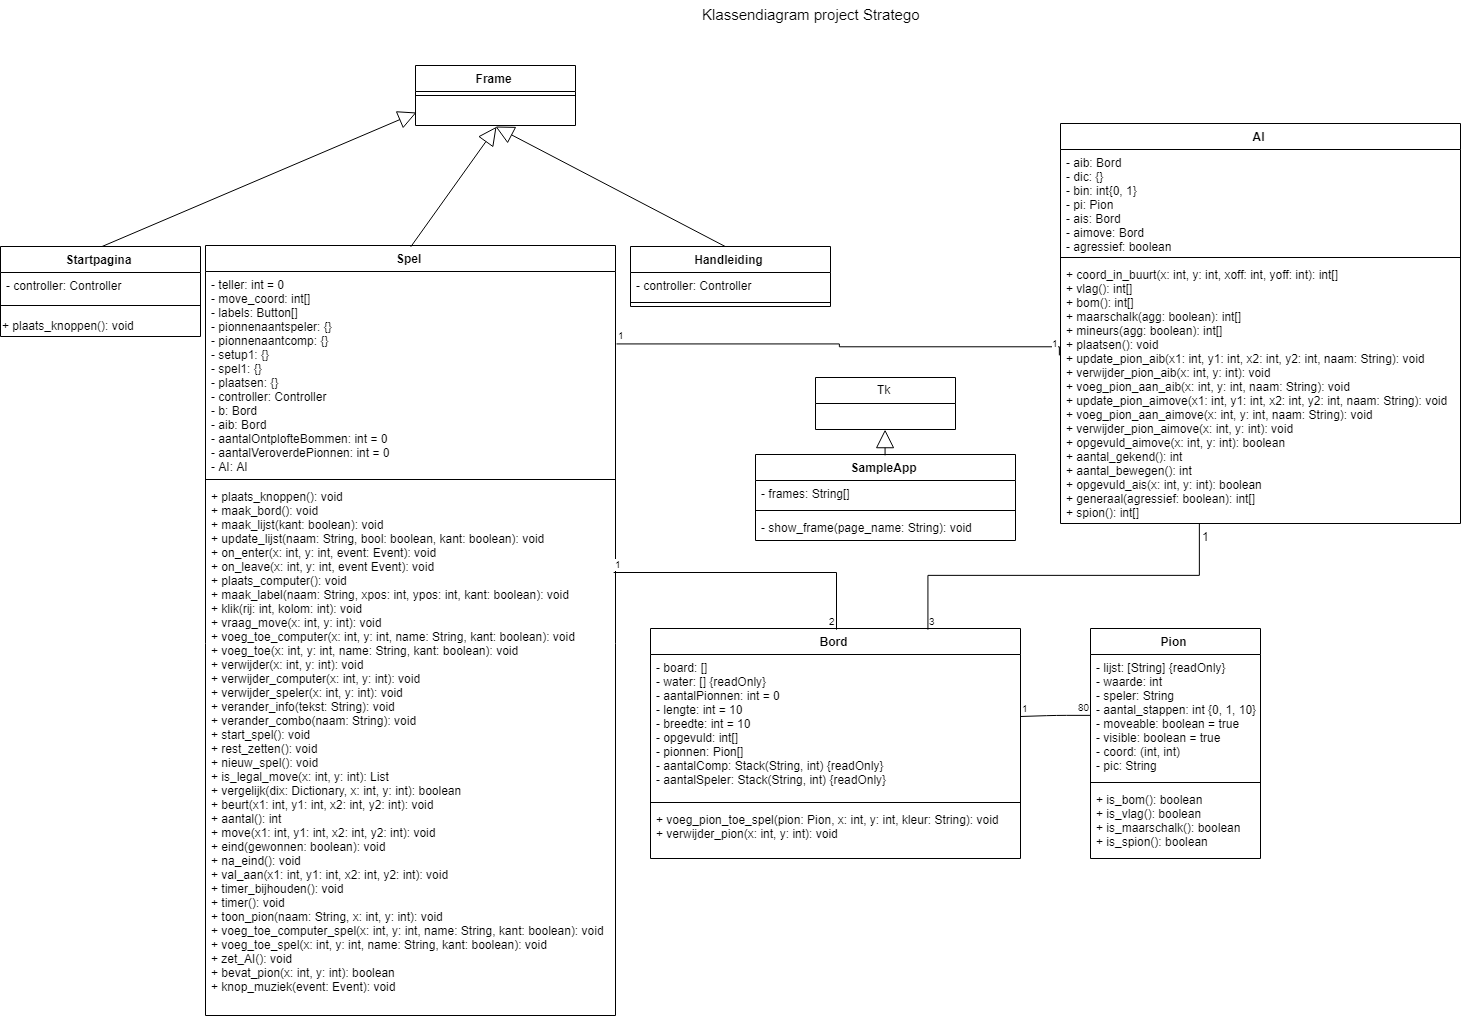

The diagram above was exported from draw.io. Its source (the exported page's mxGraphModel, read from the mxfile embedded in the PNG):
<mxGraphModel dx="2154" dy="1243" grid="1" gridSize="10" guides="1" tooltips="1" connect="1" arrows="1" fold="1" page="1" pageScale="1" pageWidth="1169" pageHeight="827" math="0" shadow="0">
  <root>
    <mxCell id="0" />
    <mxCell id="1" parent="0" />
    <mxCell id="n-pE1UI7yqC66GQJYxwS-35" value="Spel" style="swimlane;fontStyle=1;align=center;verticalAlign=top;childLayout=stackLayout;horizontal=1;startSize=26;horizontalStack=0;resizeParent=1;resizeParentMax=0;resizeLast=0;collapsible=1;marginBottom=0;" parent="1" vertex="1">
      <mxGeometry x="235" y="270" width="410" height="770" as="geometry" />
    </mxCell>
    <mxCell id="n-pE1UI7yqC66GQJYxwS-36" value="- teller: int = 0&#10;- move_coord: int[]&#10;- labels: Button[]&#10;- pionnenaantspeler: {}&#10;- pionnenaantcomp: {}&#10;- setup1: {}&#10;- spel1: {}&#10;- plaatsen: {}&#10;- controller: Controller&#10;- b: Bord&#10;- aib: Bord&#10;- aantalOntplofteBommen: int = 0&#10;- aantalVeroverdePionnen: int = 0&#10;- AI: AI" style="text;strokeColor=none;fillColor=none;align=left;verticalAlign=top;spacingLeft=4;spacingRight=4;overflow=hidden;rotatable=0;points=[[0,0.5],[1,0.5]];portConstraint=eastwest;" parent="n-pE1UI7yqC66GQJYxwS-35" vertex="1">
      <mxGeometry y="26" width="410" height="204" as="geometry" />
    </mxCell>
    <mxCell id="n-pE1UI7yqC66GQJYxwS-37" value="" style="line;strokeWidth=1;fillColor=none;align=left;verticalAlign=middle;spacingTop=-1;spacingLeft=3;spacingRight=3;rotatable=0;labelPosition=right;points=[];portConstraint=eastwest;" parent="n-pE1UI7yqC66GQJYxwS-35" vertex="1">
      <mxGeometry y="230" width="410" height="8" as="geometry" />
    </mxCell>
    <mxCell id="n-pE1UI7yqC66GQJYxwS-38" value="+ plaats_knoppen(): void&#10;+ maak_bord(): void&#10;+ maak_lijst(kant: boolean): void&#10;+ update_lijst(naam: String, bool: boolean, kant: boolean): void&#10;+ on_enter(x: int, y: int, event: Event): void&#10;+ on_leave(x: int, y: int, event Event): void &#10;+ plaats_computer(): void&#10;+ maak_label(naam: String, xpos: int, ypos: int, kant: boolean): void&#10;+ klik(rij: int, kolom: int): void&#10;+ vraag_move(x: int, y: int): void&#10;+ voeg_toe_computer(x: int, y: int, name: String, kant: boolean): void&#10;+ voeg_toe(x: int, y: int, name: String, kant: boolean): void&#10;+ verwijder(x: int, y: int): void&#10;+ verwijder_computer(x: int, y: int): void&#10;+ verwijder_speler(x: int, y: int): void&#10;+ verander_info(tekst: String): void&#10;+ verander_combo(naam: String): void&#10;+ start_spel(): void&#10;+ rest_zetten(): void&#10;+ nieuw_spel(): void&#10;+ is_legal_move(x: int, y: int): List&#10;+ vergelijk(dix: Dictionary, x: int, y: int): boolean&#10;+ beurt(x1: int, y1: int, x2: int, y2: int): void&#10;+ aantal(): int&#10;+ move(x1: int, y1: int, x2: int, y2: int): void&#10;+ eind(gewonnen: boolean): void&#10;+ na_eind(): void&#10;+ val_aan(x1: int, y1: int, x2: int, y2: int): void&#10;+ timer_bijhouden(): void&#10;+ timer(): void&#10;+ toon_pion(naam: String, x: int, y: int): void&#10;+ voeg_toe_computer_spel(x: int, y: int, name: String, kant: boolean): void&#10;+ voeg_toe_spel(x: int, y: int, name: String, kant: boolean): void&#10;+ zet_AI(): void&#10;+ bevat_pion(x: int, y: int): boolean&#10;+ knop_muziek(event: Event): void&#10;" style="text;strokeColor=none;fillColor=none;align=left;verticalAlign=top;spacingLeft=4;spacingRight=4;overflow=hidden;rotatable=0;points=[[0,0.5],[1,0.5]];portConstraint=eastwest;" parent="n-pE1UI7yqC66GQJYxwS-35" vertex="1">
      <mxGeometry y="238" width="410" height="532" as="geometry" />
    </mxCell>
    <mxCell id="VEOleNbDIHOApYlKrRVS-3" value="Frame" style="swimlane;fontStyle=1;align=center;verticalAlign=top;childLayout=stackLayout;horizontal=1;startSize=26;horizontalStack=0;resizeParent=1;resizeParentMax=0;resizeLast=0;collapsible=1;marginBottom=0;" parent="1" vertex="1">
      <mxGeometry x="445" y="90" width="160" height="60" as="geometry" />
    </mxCell>
    <mxCell id="VEOleNbDIHOApYlKrRVS-5" value="" style="line;strokeWidth=1;fillColor=none;align=left;verticalAlign=middle;spacingTop=-1;spacingLeft=3;spacingRight=3;rotatable=0;labelPosition=right;points=[];portConstraint=eastwest;" parent="VEOleNbDIHOApYlKrRVS-3" vertex="1">
      <mxGeometry y="26" width="160" height="8" as="geometry" />
    </mxCell>
    <mxCell id="VEOleNbDIHOApYlKrRVS-6" value="&#10;&#10;" style="text;strokeColor=none;fillColor=none;align=left;verticalAlign=top;spacingLeft=4;spacingRight=4;overflow=hidden;rotatable=0;points=[[0,0.5],[1,0.5]];portConstraint=eastwest;" parent="VEOleNbDIHOApYlKrRVS-3" vertex="1">
      <mxGeometry y="34" width="160" height="26" as="geometry" />
    </mxCell>
    <mxCell id="VEOleNbDIHOApYlKrRVS-8" value="Extends" style="endArrow=block;endSize=16;endFill=0;html=1;entryX=0;entryY=0.5;entryDx=0;entryDy=0;exitX=0.5;exitY=0;exitDx=0;exitDy=0;noLabel=1;fontColor=none;" parent="1" target="VEOleNbDIHOApYlKrRVS-6" edge="1">
      <mxGeometry width="160" relative="1" as="geometry">
        <mxPoint x="130.3529411764706" y="271.52941176470586" as="sourcePoint" />
        <mxPoint x="215" y="471" as="targetPoint" />
      </mxGeometry>
    </mxCell>
    <mxCell id="VEOleNbDIHOApYlKrRVS-9" value="Extends" style="endArrow=block;endSize=16;endFill=0;html=1;exitX=0.5;exitY=0;exitDx=0;exitDy=0;entryX=0.5;entryY=1;entryDx=0;entryDy=0;noLabel=1;fontColor=none;" parent="1" source="n-pE1UI7yqC66GQJYxwS-35" target="VEOleNbDIHOApYlKrRVS-3" edge="1">
      <mxGeometry width="160" relative="1" as="geometry">
        <mxPoint x="435" y="251" as="sourcePoint" />
        <mxPoint x="525" y="201" as="targetPoint" />
      </mxGeometry>
    </mxCell>
    <mxCell id="VEOleNbDIHOApYlKrRVS-10" value="Extends" style="endArrow=block;endSize=16;endFill=0;html=1;exitX=0.5;exitY=0;exitDx=0;exitDy=0;noLabel=1;fontColor=none;" parent="1" edge="1">
      <mxGeometry width="160" relative="1" as="geometry">
        <mxPoint x="755" y="271.16666666666674" as="sourcePoint" />
        <mxPoint x="525" y="151" as="targetPoint" />
      </mxGeometry>
    </mxCell>
    <mxCell id="VEOleNbDIHOApYlKrRVS-16" value="Tk" style="swimlane;fontStyle=0;childLayout=stackLayout;horizontal=1;startSize=26;fillColor=none;horizontalStack=0;resizeParent=1;resizeParentMax=0;resizeLast=0;collapsible=1;marginBottom=0;" parent="1" vertex="1">
      <mxGeometry x="845" y="402" width="140" height="52" as="geometry" />
    </mxCell>
    <mxCell id="VEOleNbDIHOApYlKrRVS-20" value="SampleApp" style="swimlane;fontStyle=1;align=center;verticalAlign=top;childLayout=stackLayout;horizontal=1;startSize=26;horizontalStack=0;resizeParent=1;resizeParentMax=0;resizeLast=0;collapsible=1;marginBottom=0;" parent="1" vertex="1">
      <mxGeometry x="785" y="479" width="260" height="86" as="geometry" />
    </mxCell>
    <mxCell id="VEOleNbDIHOApYlKrRVS-21" value="- frames: String[]" style="text;strokeColor=none;fillColor=none;align=left;verticalAlign=top;spacingLeft=4;spacingRight=4;overflow=hidden;rotatable=0;points=[[0,0.5],[1,0.5]];portConstraint=eastwest;" parent="VEOleNbDIHOApYlKrRVS-20" vertex="1">
      <mxGeometry y="26" width="260" height="26" as="geometry" />
    </mxCell>
    <mxCell id="VEOleNbDIHOApYlKrRVS-22" value="" style="line;strokeWidth=1;fillColor=none;align=left;verticalAlign=middle;spacingTop=-1;spacingLeft=3;spacingRight=3;rotatable=0;labelPosition=right;points=[];portConstraint=eastwest;" parent="VEOleNbDIHOApYlKrRVS-20" vertex="1">
      <mxGeometry y="52" width="260" height="8" as="geometry" />
    </mxCell>
    <mxCell id="VEOleNbDIHOApYlKrRVS-23" value="- show_frame(page_name: String): void" style="text;strokeColor=none;fillColor=none;align=left;verticalAlign=top;spacingLeft=4;spacingRight=4;overflow=hidden;rotatable=0;points=[[0,0.5],[1,0.5]];portConstraint=eastwest;" parent="VEOleNbDIHOApYlKrRVS-20" vertex="1">
      <mxGeometry y="60" width="260" height="26" as="geometry" />
    </mxCell>
    <mxCell id="VEOleNbDIHOApYlKrRVS-24" value="Extends" style="endArrow=block;endSize=16;endFill=0;html=1;exitX=0.5;exitY=0;exitDx=0;exitDy=0;entryX=0.5;entryY=1;entryDx=0;entryDy=0;noLabel=1;fontColor=none;" parent="1" source="VEOleNbDIHOApYlKrRVS-20" target="VEOleNbDIHOApYlKrRVS-16" edge="1">
      <mxGeometry width="160" relative="1" as="geometry">
        <mxPoint x="265" y="1021" as="sourcePoint" />
        <mxPoint x="755" y="631" as="targetPoint" />
      </mxGeometry>
    </mxCell>
    <mxCell id="VEOleNbDIHOApYlKrRVS-29" value="AI" style="swimlane;fontStyle=1;align=center;verticalAlign=top;childLayout=stackLayout;horizontal=1;startSize=26;horizontalStack=0;resizeParent=1;resizeParentMax=0;resizeLast=0;collapsible=1;marginBottom=0;fontColor=none;" parent="1" vertex="1">
      <mxGeometry x="1090" y="148" width="400" height="400" as="geometry" />
    </mxCell>
    <mxCell id="VEOleNbDIHOApYlKrRVS-30" value="- aib: Bord&#10;- dic: {}&#10;- bin: int{0, 1}&#10;- pi: Pion&#10;- ais: Bord&#10;- aimove: Bord&#10;- agressief: boolean" style="text;strokeColor=none;fillColor=none;align=left;verticalAlign=top;spacingLeft=4;spacingRight=4;overflow=hidden;rotatable=0;points=[[0,0.5],[1,0.5]];portConstraint=eastwest;" parent="VEOleNbDIHOApYlKrRVS-29" vertex="1">
      <mxGeometry y="26" width="400" height="104" as="geometry" />
    </mxCell>
    <mxCell id="VEOleNbDIHOApYlKrRVS-31" value="" style="line;strokeWidth=1;fillColor=none;align=left;verticalAlign=middle;spacingTop=-1;spacingLeft=3;spacingRight=3;rotatable=0;labelPosition=right;points=[];portConstraint=eastwest;" parent="VEOleNbDIHOApYlKrRVS-29" vertex="1">
      <mxGeometry y="130" width="400" height="8" as="geometry" />
    </mxCell>
    <mxCell id="VEOleNbDIHOApYlKrRVS-32" value="+ coord_in_buurt(x: int, y: int, xoff: int, yoff: int): int[]&#10;+ vlag(): int[]&#10;+ bom(): int[]&#10;+ maarschalk(agg: boolean): int[]&#10;+ mineurs(agg: boolean): int[]&#10;+ plaatsen(): void&#10;+ update_pion_aib(x1: int, y1: int, x2: int, y2: int, naam: String): void&#10;+ verwijder_pion_aib(x: int, y: int): void&#10;+ voeg_pion_aan_aib(x: int, y: int, naam: String): void&#10;+ update_pion_aimove(x1: int, y1: int, x2: int, y2: int, naam: String): void&#10;+ voeg_pion_aan_aimove(x: int, y: int, naam: String): void&#10;+ verwijder_pion_aimove(x: int, y: int): void&#10;+ opgevuld_aimove(x: int, y: int): boolean&#10;+ aantal_gekend(): int&#10;+ aantal_bewegen(): int&#10;+ opgevuld_ais(x: int, y: int): boolean&#10;+ generaal(agressief: boolean): int[]&#10;+ spion(): int[]&#10;&#10;" style="text;strokeColor=none;fillColor=none;align=left;verticalAlign=top;spacingLeft=4;spacingRight=4;overflow=hidden;rotatable=0;points=[[0,0.5],[1,0.5]];portConstraint=eastwest;" parent="VEOleNbDIHOApYlKrRVS-29" vertex="1">
      <mxGeometry y="138" width="400" height="262" as="geometry" />
    </mxCell>
    <mxCell id="VEOleNbDIHOApYlKrRVS-34" value="Bord" style="swimlane;fontStyle=1;align=center;verticalAlign=top;childLayout=stackLayout;horizontal=1;startSize=26;horizontalStack=0;resizeParent=1;resizeParentMax=0;resizeLast=0;collapsible=1;marginBottom=0;fontColor=none;" parent="1" vertex="1">
      <mxGeometry x="680" y="653" width="370" height="230" as="geometry" />
    </mxCell>
    <mxCell id="VEOleNbDIHOApYlKrRVS-35" value="- board: []&#10;- water: [] {readOnly}&#10;- aantalPionnen: int = 0&#10;- lengte: int = 10&#10;- breedte: int = 10&#10;- opgevuld: int[]&#10;- pionnen: Pion[]&#10;- aantalComp: Stack(String, int) {readOnly}&#10;- aantalSpeler: Stack(String, int) {readOnly}&#10;&#10;&#10;" style="text;strokeColor=none;fillColor=none;align=left;verticalAlign=top;spacingLeft=4;spacingRight=4;overflow=hidden;rotatable=0;points=[[0,0.5],[1,0.5]];portConstraint=eastwest;" parent="VEOleNbDIHOApYlKrRVS-34" vertex="1">
      <mxGeometry y="26" width="370" height="144" as="geometry" />
    </mxCell>
    <mxCell id="VEOleNbDIHOApYlKrRVS-36" value="" style="line;strokeWidth=1;fillColor=none;align=left;verticalAlign=middle;spacingTop=-1;spacingLeft=3;spacingRight=3;rotatable=0;labelPosition=right;points=[];portConstraint=eastwest;" parent="VEOleNbDIHOApYlKrRVS-34" vertex="1">
      <mxGeometry y="170" width="370" height="8" as="geometry" />
    </mxCell>
    <mxCell id="VEOleNbDIHOApYlKrRVS-37" value="+ voeg_pion_toe_spel(pion: Pion, x: int, y: int, kleur: String): void&#10;+ verwijder_pion(x: int, y: int): void&#10;" style="text;strokeColor=none;fillColor=none;align=left;verticalAlign=top;spacingLeft=4;spacingRight=4;overflow=hidden;rotatable=0;points=[[0,0.5],[1,0.5]];portConstraint=eastwest;" parent="VEOleNbDIHOApYlKrRVS-34" vertex="1">
      <mxGeometry y="178" width="370" height="52" as="geometry" />
    </mxCell>
    <mxCell id="VEOleNbDIHOApYlKrRVS-38" value="&lt;p style=&quot;line-height: 0%&quot;&gt;&lt;font style=&quot;font-size: 15px&quot;&gt;Klassendiagram project Stratego&lt;/font&gt;&lt;/p&gt;" style="text;html=1;resizable=0;points=[];autosize=1;align=left;verticalAlign=top;spacingTop=-4;fontColor=none;" parent="1" vertex="1">
      <mxGeometry x="730" y="25" width="230" height="30" as="geometry" />
    </mxCell>
    <mxCell id="VEOleNbDIHOApYlKrRVS-39" value="Pion" style="swimlane;fontStyle=1;align=center;verticalAlign=top;childLayout=stackLayout;horizontal=1;startSize=26;horizontalStack=0;resizeParent=1;resizeParentMax=0;resizeLast=0;collapsible=1;marginBottom=0;fontColor=none;" parent="1" vertex="1">
      <mxGeometry x="1120" y="653" width="170" height="230" as="geometry" />
    </mxCell>
    <mxCell id="VEOleNbDIHOApYlKrRVS-40" value="- lijst: [String] {readOnly}&#10;- waarde: int&#10;- speler: String&#10;- aantal_stappen: int {0, 1, 10}&#10;- moveable: boolean = true&#10;- visible: boolean = true&#10;- coord: (int, int)&#10;- pic: String&#10;&#10;" style="text;strokeColor=none;fillColor=none;align=left;verticalAlign=top;spacingLeft=4;spacingRight=4;overflow=hidden;rotatable=0;points=[[0,0.5],[1,0.5]];portConstraint=eastwest;" parent="VEOleNbDIHOApYlKrRVS-39" vertex="1">
      <mxGeometry y="26" width="170" height="124" as="geometry" />
    </mxCell>
    <mxCell id="VEOleNbDIHOApYlKrRVS-41" value="" style="line;strokeWidth=1;fillColor=none;align=left;verticalAlign=middle;spacingTop=-1;spacingLeft=3;spacingRight=3;rotatable=0;labelPosition=right;points=[];portConstraint=eastwest;" parent="VEOleNbDIHOApYlKrRVS-39" vertex="1">
      <mxGeometry y="150" width="170" height="8" as="geometry" />
    </mxCell>
    <mxCell id="VEOleNbDIHOApYlKrRVS-42" value="+ is_bom(): boolean&#10;+ is_vlag(): boolean&#10;+ is_maarschalk(): boolean&#10;+ is_spion(): boolean&#10;" style="text;strokeColor=none;fillColor=none;align=left;verticalAlign=top;spacingLeft=4;spacingRight=4;overflow=hidden;rotatable=0;points=[[0,0.5],[1,0.5]];portConstraint=eastwest;" parent="VEOleNbDIHOApYlKrRVS-39" vertex="1">
      <mxGeometry y="158" width="170" height="72" as="geometry" />
    </mxCell>
    <mxCell id="S47HnBxVb2PY4N4nvuwZ-1" value="" style="endArrow=none;html=1;edgeStyle=orthogonalEdgeStyle;entryX=0;entryY=0.5;entryDx=0;entryDy=0;" parent="1" target="VEOleNbDIHOApYlKrRVS-40" edge="1">
      <mxGeometry relative="1" as="geometry">
        <mxPoint x="1050" y="741" as="sourcePoint" />
        <mxPoint x="1000" y="1060" as="targetPoint" />
      </mxGeometry>
    </mxCell>
    <mxCell id="S47HnBxVb2PY4N4nvuwZ-2" value="1" style="resizable=0;html=1;align=left;verticalAlign=bottom;labelBackgroundColor=#ffffff;fontSize=10;" parent="S47HnBxVb2PY4N4nvuwZ-1" connectable="0" vertex="1">
      <mxGeometry x="-1" relative="1" as="geometry" />
    </mxCell>
    <mxCell id="S47HnBxVb2PY4N4nvuwZ-3" value="80" style="resizable=0;html=1;align=right;verticalAlign=bottom;labelBackgroundColor=#ffffff;fontSize=10;" parent="S47HnBxVb2PY4N4nvuwZ-1" connectable="0" vertex="1">
      <mxGeometry x="1" relative="1" as="geometry" />
    </mxCell>
    <mxCell id="sYztiKbs_bXfLEt4f5lC-5" value="Startpagina" style="swimlane;fontStyle=1;align=center;verticalAlign=top;childLayout=stackLayout;horizontal=1;startSize=26;horizontalStack=0;resizeParent=1;resizeParentMax=0;resizeLast=0;collapsible=1;marginBottom=0;" parent="1" vertex="1">
      <mxGeometry x="30" y="271" width="200" height="90" as="geometry" />
    </mxCell>
    <mxCell id="sYztiKbs_bXfLEt4f5lC-6" value="- controller: Controller" style="text;strokeColor=none;fillColor=none;align=left;verticalAlign=top;spacingLeft=4;spacingRight=4;overflow=hidden;rotatable=0;points=[[0,0.5],[1,0.5]];portConstraint=eastwest;" parent="sYztiKbs_bXfLEt4f5lC-5" vertex="1">
      <mxGeometry y="26" width="200" height="22" as="geometry" />
    </mxCell>
    <mxCell id="sYztiKbs_bXfLEt4f5lC-7" value="" style="line;strokeWidth=1;fillColor=none;align=left;verticalAlign=middle;spacingTop=-1;spacingLeft=3;spacingRight=3;rotatable=0;labelPosition=right;points=[];portConstraint=eastwest;" parent="sYztiKbs_bXfLEt4f5lC-5" vertex="1">
      <mxGeometry y="48" width="200" height="22" as="geometry" />
    </mxCell>
    <mxCell id="b_rX3sijuTZVf0qdgPXN-2" value="+ plaats_knoppen(): void" style="text;html=1;resizable=0;points=[];autosize=1;align=left;verticalAlign=top;spacingTop=-4;" vertex="1" parent="sYztiKbs_bXfLEt4f5lC-5">
      <mxGeometry y="70" width="200" height="20" as="geometry" />
    </mxCell>
    <mxCell id="sYztiKbs_bXfLEt4f5lC-9" value="Handleiding" style="swimlane;fontStyle=1;align=center;verticalAlign=top;childLayout=stackLayout;horizontal=1;startSize=26;horizontalStack=0;resizeParent=1;resizeParentMax=0;resizeLast=0;collapsible=1;marginBottom=0;" parent="1" vertex="1">
      <mxGeometry x="660" y="271" width="200" height="60" as="geometry" />
    </mxCell>
    <mxCell id="sYztiKbs_bXfLEt4f5lC-10" value="- controller: Controller" style="text;strokeColor=none;fillColor=none;align=left;verticalAlign=top;spacingLeft=4;spacingRight=4;overflow=hidden;rotatable=0;points=[[0,0.5],[1,0.5]];portConstraint=eastwest;" parent="sYztiKbs_bXfLEt4f5lC-9" vertex="1">
      <mxGeometry y="26" width="200" height="26" as="geometry" />
    </mxCell>
    <mxCell id="sYztiKbs_bXfLEt4f5lC-11" value="" style="line;strokeWidth=1;fillColor=none;align=left;verticalAlign=middle;spacingTop=-1;spacingLeft=3;spacingRight=3;rotatable=0;labelPosition=right;points=[];portConstraint=eastwest;" parent="sYztiKbs_bXfLEt4f5lC-9" vertex="1">
      <mxGeometry y="52" width="200" height="8" as="geometry" />
    </mxCell>
    <mxCell id="sYztiKbs_bXfLEt4f5lC-23" value="" style="endArrow=none;html=1;edgeStyle=orthogonalEdgeStyle;entryX=0.5;entryY=0;entryDx=0;entryDy=0;rounded=0;exitX=0.998;exitY=0.167;exitDx=0;exitDy=0;exitPerimeter=0;" parent="1" source="n-pE1UI7yqC66GQJYxwS-38" target="VEOleNbDIHOApYlKrRVS-34" edge="1">
      <mxGeometry relative="1" as="geometry">
        <mxPoint x="690" y="600" as="sourcePoint" />
        <mxPoint x="850" y="600" as="targetPoint" />
        <Array as="points">
          <mxPoint x="865" y="597" />
        </Array>
      </mxGeometry>
    </mxCell>
    <mxCell id="sYztiKbs_bXfLEt4f5lC-24" value="1" style="resizable=0;html=1;align=left;verticalAlign=bottom;labelBackgroundColor=#ffffff;fontSize=10;" parent="sYztiKbs_bXfLEt4f5lC-23" connectable="0" vertex="1">
      <mxGeometry x="-1" relative="1" as="geometry" />
    </mxCell>
    <mxCell id="sYztiKbs_bXfLEt4f5lC-25" value="2" style="resizable=0;html=1;align=right;verticalAlign=bottom;labelBackgroundColor=#ffffff;fontSize=10;" parent="sYztiKbs_bXfLEt4f5lC-23" connectable="0" vertex="1">
      <mxGeometry x="1" relative="1" as="geometry" />
    </mxCell>
    <mxCell id="sYztiKbs_bXfLEt4f5lC-32" value="" style="endArrow=none;html=1;edgeStyle=orthogonalEdgeStyle;rounded=0;entryX=0;entryY=0.362;entryDx=0;entryDy=0;entryPerimeter=0;exitX=1;exitY=0.361;exitDx=0;exitDy=0;exitPerimeter=0;" parent="1" source="n-pE1UI7yqC66GQJYxwS-36" target="VEOleNbDIHOApYlKrRVS-32" edge="1">
      <mxGeometry relative="1" as="geometry">
        <mxPoint x="660" y="370" as="sourcePoint" />
        <mxPoint x="820" y="370" as="targetPoint" />
        <Array as="points">
          <mxPoint x="868" y="370" />
          <mxPoint x="1090" y="370" />
        </Array>
      </mxGeometry>
    </mxCell>
    <mxCell id="sYztiKbs_bXfLEt4f5lC-33" value="1" style="resizable=0;html=1;align=left;verticalAlign=bottom;labelBackgroundColor=#ffffff;fontSize=10;" parent="sYztiKbs_bXfLEt4f5lC-32" connectable="0" vertex="1">
      <mxGeometry x="-1" relative="1" as="geometry" />
    </mxCell>
    <mxCell id="sYztiKbs_bXfLEt4f5lC-34" value="1" style="resizable=0;html=1;align=right;verticalAlign=bottom;labelBackgroundColor=#ffffff;fontSize=10;" parent="sYztiKbs_bXfLEt4f5lC-32" connectable="0" vertex="1">
      <mxGeometry x="1" relative="1" as="geometry">
        <mxPoint y="-3.5" as="offset" />
      </mxGeometry>
    </mxCell>
    <mxCell id="sYztiKbs_bXfLEt4f5lC-35" value="" style="endArrow=none;html=1;edgeStyle=orthogonalEdgeStyle;rounded=0;exitX=0.75;exitY=0;exitDx=0;exitDy=0;entryX=0.348;entryY=1.003;entryDx=0;entryDy=0;entryPerimeter=0;" parent="1" source="VEOleNbDIHOApYlKrRVS-34" target="VEOleNbDIHOApYlKrRVS-32" edge="1">
      <mxGeometry relative="1" as="geometry">
        <mxPoint x="990" y="600" as="sourcePoint" />
        <mxPoint x="1230" y="530" as="targetPoint" />
      </mxGeometry>
    </mxCell>
    <mxCell id="sYztiKbs_bXfLEt4f5lC-36" value="3&lt;br&gt;" style="resizable=0;html=1;align=left;verticalAlign=bottom;labelBackgroundColor=#ffffff;fontSize=10;" parent="sYztiKbs_bXfLEt4f5lC-35" connectable="0" vertex="1">
      <mxGeometry x="-1" relative="1" as="geometry" />
    </mxCell>
    <mxCell id="sYztiKbs_bXfLEt4f5lC-40" value="1&lt;br&gt;&lt;br&gt;" style="text;html=1;resizable=0;points=[];autosize=1;align=left;verticalAlign=top;spacingTop=-4;" parent="1" vertex="1">
      <mxGeometry x="1230" y="552" width="20" height="30" as="geometry" />
    </mxCell>
  </root>
</mxGraphModel>